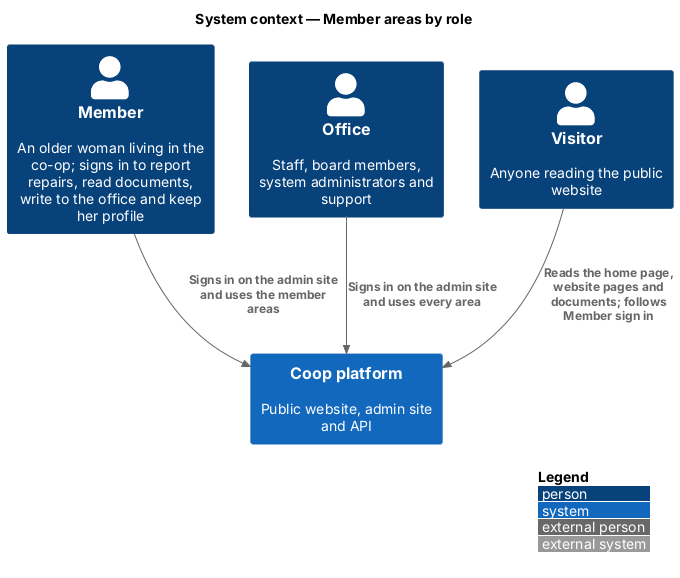

The diagram above was rendered by PlantUML. Its source (embedded in the PNG):
@startuml
!include <C4/C4_Context>
LAYOUT_WITH_LEGEND()
title System context — Member areas by role

Person(member, "Member", "An older woman living in the co-op; signs in to report repairs, read documents, write to the office and keep her profile")
Person(office, "Office", "Staff, board members, system administrators and support")
Person(visitor, "Visitor", "Anyone reading the public website")
System(coop, "Coop platform", "Public website, admin site and API")
Rel(visitor, coop, "Reads the home page, website pages and documents; follows Member sign in")
Rel(member, coop, "Signs in on the admin site and uses the member areas")
Rel(office, coop, "Signs in on the admin site and uses every area")
@enduml